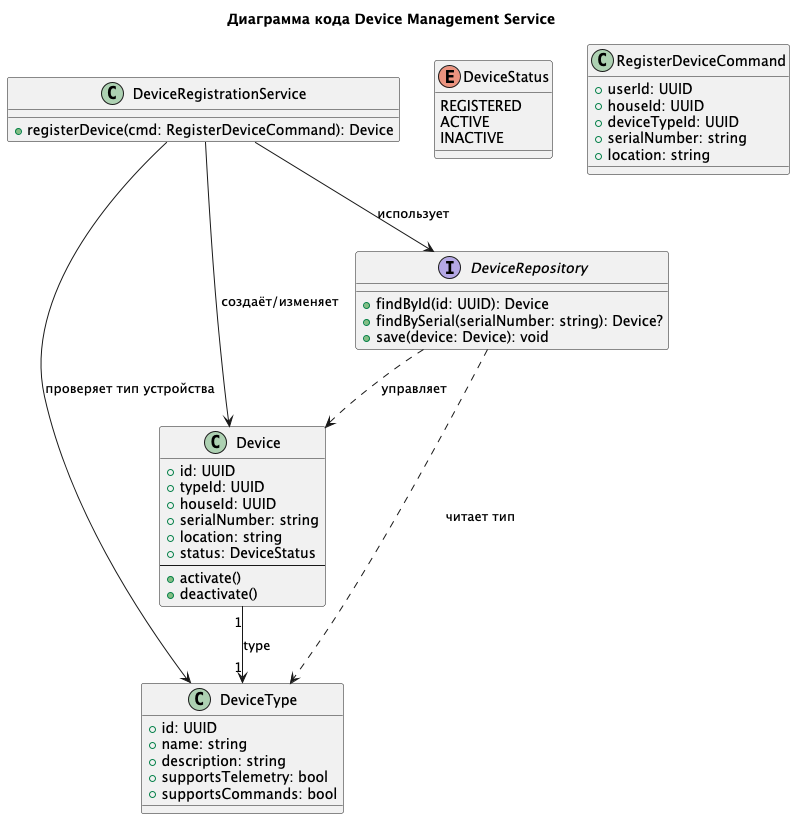

The diagram above was rendered by PlantUML. Its source (embedded in the PNG):
@startuml
title Диаграмма кода Device Management Service

class Device {
  +id: UUID
  +typeId: UUID
  +houseId: UUID
  +serialNumber: string
  +location: string
  +status: DeviceStatus
  --
  +activate()
  +deactivate()
}

enum DeviceStatus {
  REGISTERED
  ACTIVE
  INACTIVE
}

class DeviceType {
  +id: UUID
  +name: string
  +description: string
  +supportsTelemetry: bool
  +supportsCommands: bool
}

class DeviceRegistrationService {
  +registerDevice(cmd: RegisterDeviceCommand): Device
}

class RegisterDeviceCommand {
  +userId: UUID
  +houseId: UUID
  +deviceTypeId: UUID
  +serialNumber: string
  +location: string
}

interface DeviceRepository {
  +findById(id: UUID): Device
  +findBySerial(serialNumber: string): Device?
  +save(device: Device): void
}

DeviceRegistrationService --> DeviceRepository : использует
DeviceRegistrationService --> DeviceType : проверяет тип устройства
DeviceRegistrationService --> Device : создаёт/изменяет

Device "1" --> "1" DeviceType : type
DeviceRepository ..> Device : управляет
DeviceRepository ..> DeviceType : читает тип

@enduml